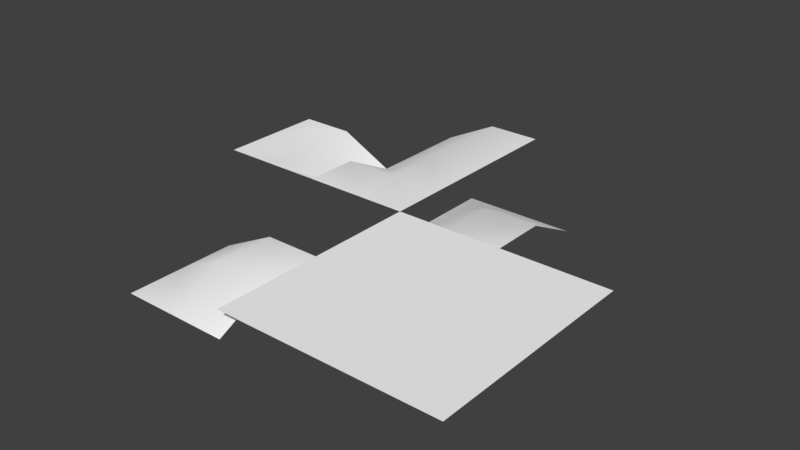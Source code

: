 # Source: Beach_MoreSegments.blend  (saved by Blender 2.79.0; exported with 4.5.12 LTS)
import bpy
from mathutils import Matrix  # noqa: F401  (used for matrix-valued properties, if any)

bpy.ops.wm.read_factory_settings(use_empty=True)
scene = bpy.context.scene
scene.name = 'Scene'

# ---- collections
col_collection_1 = bpy.data.collections.new('Collection 1'); scene.collection.children.link(col_collection_1)

# ---- materials (node trees are filled in below, after node groups)
mat_environment = bpy.data.materials.new('Environment')
mat_environment.alpha_threshold = 0.0
mat_environment.use_transparent_shadow = False
mat_environment.diffuse_color = (1.0, 1.0, 1.0, 1.0)
mat_environment.roughness = 0.5

# ---- material node trees

# ---- world
world_world = bpy.data.worlds.new('World'); scene.world = world_world
world_world.color = (0.05088, 0.05088, 0.05088)
world_world.use_sun_shadow = False
world_world.sun_shadow_jitter_overblur = 0.0
world_world.cycles.sampling_method = 'MANUAL'

# ---- meshes
me_plane_008 = bpy.data.meshes.new('Plane.008')
me_plane_008.from_pydata([(0.0, 0.0, 0.0), (2.0, 0.0, 0.0), (0.0, 2.0, 0.0), (2.0, 2.0, -0.5), (1.0, 0.0, 0.0), (2.0, 1.0, 0.0), (1.0, 2.0, -0.5), (0.0, 1.0, 0.0), (1.0, 1.0, 0.0)], [], [(8, 5, 3, 6), (7, 8, 6, 2), (0, 4, 8, 7), (4, 1, 5, 8)])
me_plane_008.polygons.foreach_set('use_smooth', [True] * 4)
_uv = me_plane_008.uv_layers.new(name='UVMap')
_uv.uv.foreach_set('vector', [0.7339, 0.0596, 0.7339, 0.1122, 0.6812, 0.1122, 0.6812, 0.0596, 0.7339, 0.006998, 0.7339, 0.0596, 0.6812, 0.0596, 0.6812, 0.006998, 0.7865, 0.006998, 0.7865, 0.0596, 0.7339, 0.0596, 0.7339, 0.006998, 0.7865, 0.0596, 0.7865, 0.1122, 0.7339, 0.1122, 0.7339, 0.0596])
me_plane_008.materials.append(mat_environment)
me_plane_008.use_remesh_preserve_volume = False
me_plane_008.use_remesh_preserve_attributes = False
me_plane_008.use_mirror_vertex_groups = False
me_plane_008.update()
me_plane_008.normals_split_custom_set([tuple(v) for v in zip(*[iter([0.06036, 0.1749, 0.9827, 0.0, 0.2298, 0.9732, 0.0, 0.4472, 0.8944, 0.1112, 0.3532, 0.9289, 0.1196, 0.1196, 0.9856, 0.06036, 0.1749, 0.9827, 0.1112, 0.3532, 0.9289, 0.2357, 0.2357, 0.9428, 0.0, 0.0, 1.0, 0.0, 0.0, 1.0, 0.06036, 0.1749, 0.9827, 0.1196, 0.1196, 0.9856, 0.0, 0.0, 1.0, 0.0, 0.0, 1.0, 0.0, 0.2298, 0.9732, 0.06036, 0.1749, 0.9827])] * 3)])
me_plane_006 = bpy.data.meshes.new('Plane.006')
me_plane_006.from_pydata([(0.0, 0.0, 0.0), (2.0, 0.0, 0.0), (0.0, 2.0, 0.0), (2.0, 2.0, -0.5), (1.0, 0.0, 0.0), (2.0, 1.0, 0.0), (1.0, 2.0, 0.0), (0.0, 1.0, 0.0), (1.0, 1.0, 0.0)], [], [(8, 5, 3, 6), (7, 8, 6, 2), (0, 4, 8, 7), (4, 1, 5, 8)])
me_plane_006.polygons.foreach_set('use_smooth', [True] * 4)
_uv = me_plane_006.uv_layers.new(name='UVMap')
_uv.uv.foreach_set('vector', [0.531, 0.1073, 0.531, 0.1986, 0.4398, 0.1986, 0.4398, 0.1073, 0.531, 0.01609, 0.531, 0.1073, 0.4398, 0.1073, 0.4398, 0.01609, 0.6223, 0.01609, 0.6223, 0.1073, 0.531, 0.1073, 0.531, 0.01609, 0.6223, 0.1073, 0.6223, 0.1986, 0.531, 0.1986, 0.531, 0.1073])
me_plane_006.materials.append(mat_environment)
me_plane_006.use_remesh_preserve_volume = False
me_plane_006.use_remesh_preserve_attributes = False
me_plane_006.use_mirror_vertex_groups = False
me_plane_006.update()
me_plane_006.normals_split_custom_set([tuple(v) for v in zip(*[iter([0.05957, 0.05957, 0.9964, 0.1196, 0.1196, 0.9856, 0.2357, 0.2357, 0.9428, 0.1196, 0.1196, 0.9856, 0.0, 0.0, 1.0, 0.05957, 0.05957, 0.9964, 0.1196, 0.1196, 0.9856, 0.0, 0.0, 1.0, 0.0, 0.0, 1.0, 0.0, 0.0, 1.0, 0.05957, 0.05957, 0.9964, 0.0, 0.0, 1.0, 0.0, 0.0, 1.0, 0.0, 0.0, 1.0, 0.1196, 0.1196, 0.9856, 0.05957, 0.05957, 0.9964])] * 3)])
me_plane_005 = bpy.data.meshes.new('Plane.005')
me_plane_005.from_pydata([(0.0, 8.146e-08, -0.5), (2.0, 0.0, 0.0), (0.0, 2.0, -0.5), (2.0, 2.0, -0.5), (1.0, 0.0, 0.0), (2.0, 1.0, 0.0), (1.0, 2.0, -0.5), (0.0, 1.0, -0.5), (1.0, 1.0, 0.0)], [], [(8, 5, 3, 6), (7, 8, 6, 2), (0, 4, 8, 7), (4, 1, 5, 8)])
me_plane_005.polygons.foreach_set('use_smooth', [True] * 4)
_uv = me_plane_005.uv_layers.new(name='UVMap')
_uv.uv.foreach_set('vector', [0.7339, 0.0596, 0.7339, 0.1122, 0.6812, 0.1122, 0.6812, 0.0596, 0.7339, 0.006998, 0.7339, 0.0596, 0.6812, 0.0596, 0.6812, 0.006998, 0.7865, 0.006998, 0.7865, 0.0596, 0.7339, 0.0596, 0.7339, 0.006998, 0.7865, 0.0596, 0.7865, 0.1122, 0.7339, 0.1122, 0.7339, 0.0596])
me_plane_005.materials.append(mat_environment)
me_plane_005.use_remesh_preserve_volume = False
me_plane_005.use_remesh_preserve_attributes = False
me_plane_005.use_mirror_vertex_groups = False
me_plane_005.update()
me_plane_005.normals_split_custom_set([tuple(v) for v in zip(*[iter([-0.1751, 0.1751, 0.9688, 0.0, 0.2298, 0.9732, 0.0, 0.4472, 0.8944, -0.1194, 0.3459, 0.9306, -0.3459, 0.1194, 0.9306, -0.1751, 0.1751, 0.9688, -0.1194, 0.3459, 0.9306, -0.2357, 0.2357, 0.9428, -0.4472, 0.0, 0.8944, -0.2298, 0.0, 0.9732, -0.1751, 0.1751, 0.9688, -0.3459, 0.1194, 0.9306, -0.2298, 0.0, 0.9732, 0.0, 0.0, 1.0, 0.0, 0.2298, 0.9732, -0.1751, 0.1751, 0.9688])] * 3)])
me_plane_004 = bpy.data.meshes.new('Plane.004')
me_plane_004.from_pydata([(1.86e-05, -1.836e-05, -2.305e-05), (2.0, 1.889e-05, -4.712e-05), (-1.86e-05, 2.0, 4.712e-05), (2.0, 2.0, 2.305e-05)], [], [(0, 1, 3, 2)])
me_plane_004.polygons.foreach_set('use_smooth', [True] * 1)
_uv = me_plane_004.uv_layers.new(name='UVMap')
_uv.uv.foreach_set('vector', [0.3948, 0.00469, 0.3948, 0.176, 0.2235, 0.176, 0.2235, 0.00469])
me_plane_004.materials.append(mat_environment)
me_plane_004.use_remesh_preserve_volume = False
me_plane_004.use_remesh_preserve_attributes = False
me_plane_004.use_mirror_vertex_groups = False
me_plane_004.update()
me_plane_004.normals_split_custom_set([tuple(v) for v in zip(*[iter([1.203e-05, -3.509e-05, 1.0, 1.203e-05, -3.509e-05, 1.0, 1.203e-05, -3.509e-05, 1.0, 1.203e-05, -3.509e-05, 1.0])] * 3)])
me_plane_003 = bpy.data.meshes.new('Plane.003')
me_plane_003.from_pydata([(0.0, 8.146e-08, -0.5), (2.0, 0.0, 0.0), (0.0, 2.0, -0.5), (2.0, 2.0, -0.5), (1.0, 0.0, 0.0), (2.0, 1.0, 0.0), (1.0, 2.0, -0.5), (0.0, 1.0, -0.5), (1.0, 1.0, 0.0)], [], [(8, 5, 3, 6), (7, 8, 6, 2), (0, 4, 8, 7), (4, 1, 5, 8)])
me_plane_003.polygons.foreach_set('use_smooth', [True] * 4)
_uv = me_plane_003.uv_layers.new(name='UVMap')
_uv.uv.foreach_set('vector', [0.7339, 0.0596, 0.7339, 0.1122, 0.6812, 0.1122, 0.6812, 0.0596, 0.7339, 0.006998, 0.7339, 0.0596, 0.6812, 0.0596, 0.6812, 0.006998, 0.7865, 0.006998, 0.7865, 0.0596, 0.7339, 0.0596, 0.7339, 0.006998, 0.7865, 0.0596, 0.7865, 0.1122, 0.7339, 0.1122, 0.7339, 0.0596])
me_plane_003.materials.append(mat_environment)
me_plane_003.use_remesh_preserve_volume = False
me_plane_003.use_remesh_preserve_attributes = False
me_plane_003.use_mirror_vertex_groups = False
me_plane_003.update()
me_plane_003.normals_split_custom_set([tuple(v) for v in zip(*[iter([-0.1751, 0.1751, 0.9688, 0.0, 0.2298, 0.9732, 0.0, 0.4472, 0.8944, -0.1194, 0.3459, 0.9306, -0.3459, 0.1194, 0.9306, -0.1751, 0.1751, 0.9688, -0.1194, 0.3459, 0.9306, -0.2357, 0.2357, 0.9428, -0.4472, 0.0, 0.8944, -0.2298, 0.0, 0.9732, -0.1751, 0.1751, 0.9688, -0.3459, 0.1194, 0.9306, -0.2298, 0.0, 0.9732, 0.0, 0.0, 1.0, 0.0, 0.2298, 0.9732, -0.1751, 0.1751, 0.9688])] * 3)])
me_plane_002 = bpy.data.meshes.new('Plane.002')
me_plane_002.from_pydata([(0.0, 0.0, 0.0), (2.0, 0.0, 0.0), (0.0, 2.0, -0.5), (2.0, 2.0, -0.5), (1.0, 0.0, 0.0), (2.0, 1.0, 0.0), (1.0, 2.0, -0.5), (0.0, 1.0, 0.0), (1.0, 1.0, 0.0)], [], [(8, 5, 3, 6), (7, 8, 6, 2), (0, 4, 8, 7), (4, 1, 5, 8)])
me_plane_002.polygons.foreach_set('use_smooth', [True] * 4)
_uv = me_plane_002.uv_layers.new(name='UVMap')
_uv.uv.foreach_set('vector', [0.7339, 0.0596, 0.7339, 0.1122, 0.6812, 0.1122, 0.6812, 0.0596, 0.7339, 0.006998, 0.7339, 0.0596, 0.6812, 0.0596, 0.6812, 0.006998, 0.7865, 0.006998, 0.7865, 0.0596, 0.7339, 0.0596, 0.7339, 0.006998, 0.7865, 0.0596, 0.7865, 0.1122, 0.7339, 0.1122, 0.7339, 0.0596])
me_plane_002.materials.append(mat_environment)
me_plane_002.use_remesh_preserve_volume = False
me_plane_002.use_remesh_preserve_attributes = False
me_plane_002.use_mirror_vertex_groups = False
me_plane_002.update()
me_plane_002.normals_split_custom_set([tuple(v) for v in zip(*[iter([0.0, 0.2298, 0.9732, 0.0, 0.2298, 0.9732, 0.0, 0.4472, 0.8944, 0.0, 0.4472, 0.8944, 0.0, 0.2298, 0.9732, 0.0, 0.2298, 0.9732, 0.0, 0.4472, 0.8944, 0.0, 0.4472, 0.8944, 0.0, 0.0, 1.0, 0.0, 0.0, 1.0, 0.0, 0.2298, 0.9732, 0.0, 0.2298, 0.9732, 0.0, 0.0, 1.0, 0.0, 0.0, 1.0, 0.0, 0.2298, 0.9732, 0.0, 0.2298, 0.9732])] * 3)])
me_plane_001 = bpy.data.meshes.new('Plane.001')
me_plane_001.from_pydata([(-2.0, 0.0, 0.0), (0.0, 0.0, 0.0), (-2.0, 2.0, 0.0), (0.0, 2.0, 0.0)], [], [(0, 1, 3, 2)])
me_plane_001.polygons.foreach_set('use_smooth', [True] * 1)
_uv = me_plane_001.uv_layers.new(name='UVMap')
_uv.uv.foreach_set('vector', [0.6745, 0.1226, 0.6745, 0.2343, 0.5628, 0.2343, 0.5628, 0.1226])
me_plane_001.materials.append(mat_environment)
me_plane_001.use_remesh_preserve_volume = False
me_plane_001.use_remesh_preserve_attributes = False
me_plane_001.use_mirror_vertex_groups = False
me_plane_001.update()
me_plane_001.normals_split_custom_set([tuple(v) for v in zip(*[iter([0.0, 0.0, 1.0, 0.0, 0.0, 1.0, 0.0, 0.0, 1.0, 0.0, 0.0, 1.0])] * 3)])
me_plane_000 = bpy.data.meshes.new('Plane.000')
me_plane_000.from_pydata([(0.0, 0.0, 0.0), (2.0, 0.0, 0.0), (0.0, 2.0, 0.0), (2.0, 2.0, 0.0)], [], [(0, 1, 3, 2)])
me_plane_000.polygons.foreach_set('use_smooth', [True] * 1)
_uv = me_plane_000.uv_layers.new(name='UVMap')
_uv.uv.foreach_set('vector', [0.7902, 0.1234, 0.7902, 0.2351, 0.6785, 0.2351, 0.6785, 0.1234])
me_plane_000.materials.append(mat_environment)
me_plane_000.use_remesh_preserve_volume = False
me_plane_000.use_remesh_preserve_attributes = False
me_plane_000.use_mirror_vertex_groups = False
me_plane_000.update()
me_plane_000.normals_split_custom_set([tuple(v) for v in zip(*[iter([0.0, 0.0, 1.0, 0.0, 0.0, 1.0, 0.0, 0.0, 1.0, 0.0, 0.0, 1.0])] * 3)])
me_plane_007 = bpy.data.meshes.new('Plane.007')
me_plane_007.from_pydata([(0.0, 0.0, 0.0), (2.0, 0.0, 0.0), (0.0, 2.0, 0.0), (2.0, 2.0, 0.0)], [], [(0, 1, 3, 2)])
me_plane_007.polygons.foreach_set('use_smooth', [True] * 1)
_uv = me_plane_007.uv_layers.new(name='UVMap')
_uv.uv.foreach_set('vector', [0.7865, 0.006998, 0.7865, 0.1122, 0.6812, 0.1122, 0.6812, 0.006998])
me_plane_007.materials.append(mat_environment)
me_plane_007.use_remesh_preserve_volume = False
me_plane_007.use_remesh_preserve_attributes = False
me_plane_007.use_mirror_vertex_groups = False
me_plane_007.update()
me_plane_007.normals_split_custom_set([tuple(v) for v in zip(*[iter([0.0, 0.0, 1.0, 0.0, 0.0, 1.0, 0.0, 0.0, 1.0, 0.0, 0.0, 1.0])] * 3)])

# ---- objects
ob_grass2_008 = bpy.data.objects.new('grass2.008', me_plane_008)
ob_grass2_007_new = bpy.data.objects.new('grass2.007_New', me_plane_006)
ob_grass2_006 = bpy.data.objects.new('grass2.006', me_plane_005)
ob_grass2_005 = bpy.data.objects.new('grass2.005', me_plane_004)
ob_grass2_004 = bpy.data.objects.new('grass2.004', me_plane_003)
ob_grass2_003 = bpy.data.objects.new('grass2.003', me_plane_002)
ob_grass2_002 = bpy.data.objects.new('grass2.002', me_plane_001)
ob_grass2_001 = bpy.data.objects.new('grass2.001', me_plane_000)
ob_grass2 = bpy.data.objects.new('grass2', me_plane_007)

# ---- transforms, parenting, visibility, modifiers, constraints
ob_grass2_008.location = (-3.0, 1.0, 0.0)
ob_grass2_008.rotation_euler = (-1.629e-07, -0.0, 1.571)
ob_grass2_008.scale = (0.5, -0.5, 0.5)
ob_grass2_008.color = (0.8, 0.8, 0.8, 1.0)
ob_grass2_008.lineart.crease_threshold = 0.0
ob_grass2_007_new.location = (-1.0, 1.0, 0.0)
ob_grass2_007_new.rotation_euler = (-1.629e-07, -0.0, 1.571)
ob_grass2_007_new.scale = (0.5, 0.5, 0.5)
ob_grass2_007_new.color = (0.8, 0.8, 0.8, 1.0)
ob_grass2_007_new.lineart.crease_threshold = 0.0
ob_grass2_006.location = (-1.0, 1.0, 0.0)
ob_grass2_006.rotation_euler = (-1.629e-07, -0.0, 0.0)
ob_grass2_006.scale = (0.5, 0.5, 0.5)
ob_grass2_006.color = (0.8, 0.8, 0.8, 1.0)
ob_grass2_006.lineart.crease_threshold = 0.0
ob_grass2_005.location = (0.0, 0.0, 0.0)
ob_grass2_005.rotation_euler = (-1.629e-07, -0.0, 3.142)
ob_grass2_005.scale = (0.5, 0.5, 0.5)
ob_grass2_005.color = (0.8, 0.8, 0.8, 1.0)
ob_grass2_005.lineart.crease_threshold = 0.0
ob_grass2_004.location = (-1.0, -1.0, 0.0)
ob_grass2_004.rotation_euler = (-1.629e-07, -0.0, 1.571)
ob_grass2_004.scale = (0.5, 0.5, 0.5)
ob_grass2_004.color = (0.8, 0.8, 0.8, 1.0)
ob_grass2_004.lineart.crease_threshold = 0.0
ob_grass2_003.location = (-1.0, 2.0, 0.0)
ob_grass2_003.rotation_euler = (-1.629e-07, -0.0, 1.571)
ob_grass2_003.scale = (0.5, 0.5, 0.5)
ob_grass2_003.color = (0.8, 0.8, 0.8, 1.0)
ob_grass2_003.lineart.crease_threshold = 0.0
ob_grass2_002.location = (0.0, 0.0, 0.0)
ob_grass2_002.rotation_euler = (-1.629e-07, -0.0, 3.142)
ob_grass2_002.scale = (0.5, 0.5, 0.5)
ob_grass2_002.color = (0.8, 0.8, 0.8, 1.0)
ob_grass2_002.lineart.crease_threshold = 0.0
ob_grass2_001.location = (1.0, 1.0, 0.0)
ob_grass2_001.rotation_euler = (-1.629e-07, 0.0, -3.142)
ob_grass2_001.scale = (0.5, 0.5, 0.5)
ob_grass2_001.color = (0.8, 0.8, 0.8, 1.0)
ob_grass2_001.lineart.crease_threshold = 0.0
ob_grass2.location = (0.0, 0.0, 0.0)
ob_grass2.rotation_euler = (-1.629e-07, -0.0, 1.571)
ob_grass2.scale = (0.5, 0.5, 0.5)
ob_grass2.color = (0.8, 0.8, 0.8, 1.0)
ob_grass2.lineart.crease_threshold = 0.0

# ---- collection membership
col_collection_1.objects.link(ob_grass2_008)
col_collection_1.objects.link(ob_grass2_007_new)
col_collection_1.objects.link(ob_grass2_006)
col_collection_1.objects.link(ob_grass2_005)
col_collection_1.objects.link(ob_grass2_004)
col_collection_1.objects.link(ob_grass2_003)
col_collection_1.objects.link(ob_grass2_002)
col_collection_1.objects.link(ob_grass2_001)
col_collection_1.objects.link(ob_grass2)

# ---- scene / render settings (as saved in the file)
scene.frame_start = 1; scene.frame_end = 250; scene.frame_set(6)
scene.render.engine = 'BLENDER_EEVEE_NEXT'
scene.render.resolution_percentage = 50
scene.render.fps = 30
scene.render.dither_intensity = 0.0
scene.cycles.use_denoising = False
scene.cycles.samples = 128
scene.cycles.sampling_pattern = 'TABULATED_SOBOL'
scene.cycles.use_adaptive_sampling = False
scene.cycles.use_light_tree = False
scene.cycles.blur_glossy = 0.0
scene.cycles.sample_clamp_indirect = 0.0
scene.view_settings.view_transform = 'Standard'
bpy.context.view_layer.update()

# ---- added for rendering (the .blend has no active camera and no usable light): camera, sun
cam_auto = bpy.data.cameras.new('AutoCamera')
cam_auto.lens = 50.0
cam_auto.sensor_width = 36.0
cam_auto.clip_end = 1000.0
ob_auto_camera = bpy.data.objects.new('AutoCamera', cam_auto)
scene.collection.objects.link(ob_auto_camera)
ob_auto_camera.location = (4.23898, -5.28678, 4.06619)
ob_auto_camera.rotation_euler = (1.09748, -7.21219e-08, 0.694738)
scene.camera = ob_auto_camera
light_auto_sun = bpy.data.lights.new('AutoSun', 'SUN')
light_auto_sun.energy = 3.0
light_auto_sun.angle = 0.0523599
ob_auto_sun = bpy.data.objects.new('AutoSun', light_auto_sun)
scene.collection.objects.link(ob_auto_sun)
ob_auto_sun.rotation_euler = (0.872665, 0.174533, 0.523599)
bpy.context.view_layer.update()
